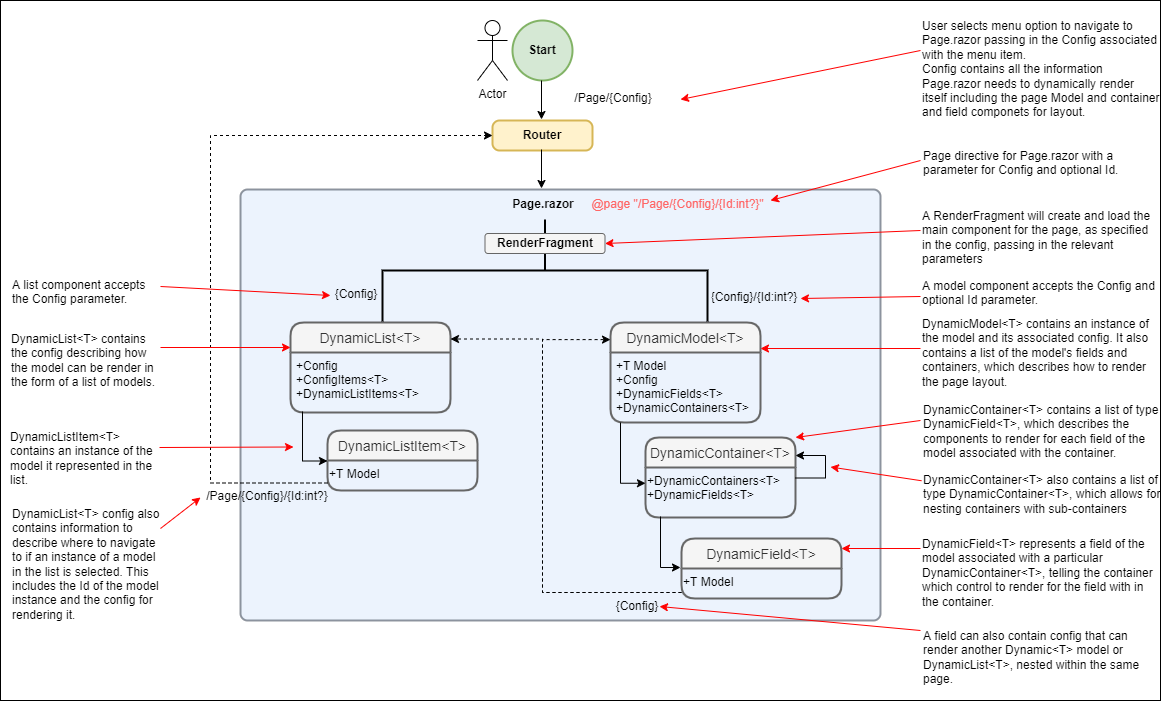

The diagram above was exported from draw.io. Its source (the exported page's mxGraphModel, read from the mxfile embedded in the PNG):
<mxGraphModel dx="1248" dy="677" grid="1" gridSize="10" guides="1" tooltips="1" connect="1" arrows="1" fold="1" page="1" pageScale="1" pageWidth="1169" pageHeight="827" math="0" shadow="0">
  <root>
    <mxCell id="0" />
    <mxCell id="1" parent="0" />
    <mxCell id="9Hv4UQMYPB67OElNYRXc-17" value="" style="rounded=0;whiteSpace=wrap;html=1;fontColor=#000000;" vertex="1" parent="1">
      <mxGeometry width="1160" height="700" as="geometry" />
    </mxCell>
    <mxCell id="bYIBAxvEk9GHzbQ3_frr-2" value="&lt;b&gt;Start&lt;/b&gt;" style="strokeWidth=2;html=1;shape=mxgraph.flowchart.start_2;whiteSpace=wrap;fillColor=#d5e8d4;strokeColor=#82b366;" parent="1" vertex="1">
      <mxGeometry x="512" y="20" width="60" height="60" as="geometry" />
    </mxCell>
    <mxCell id="bYIBAxvEk9GHzbQ3_frr-4" value="Router" style="rounded=1;whiteSpace=wrap;html=1;absoluteArcSize=1;arcSize=14;strokeWidth=2;fontStyle=1;fillColor=#fff2cc;strokeColor=#d6b656;" parent="1" vertex="1">
      <mxGeometry x="492" y="120" width="100" height="30" as="geometry" />
    </mxCell>
    <mxCell id="bYIBAxvEk9GHzbQ3_frr-6" value="" style="rounded=1;whiteSpace=wrap;html=1;absoluteArcSize=1;arcSize=14;strokeWidth=2;fillColor=#dae8fc;strokeColor=#232E3D;align=center;opacity=50;" parent="1" vertex="1">
      <mxGeometry x="240" y="189" width="640" height="431" as="geometry" />
    </mxCell>
    <mxCell id="bYIBAxvEk9GHzbQ3_frr-11" value="DynamicListItem&lt;T&gt;" style="swimlane;childLayout=stackLayout;horizontal=1;startSize=30;horizontalStack=0;rounded=1;fontSize=14;fontStyle=0;strokeWidth=2;resizeParent=0;resizeLast=1;shadow=0;dashed=0;align=center;fillColor=#f5f5f5;fontColor=#333333;strokeColor=#666666;" parent="1" vertex="1">
      <mxGeometry x="327" y="430" width="150" height="60" as="geometry" />
    </mxCell>
    <mxCell id="bYIBAxvEk9GHzbQ3_frr-20" value="&lt;span&gt;+T Model&lt;/span&gt;" style="text;whiteSpace=wrap;html=1;" parent="bYIBAxvEk9GHzbQ3_frr-11" vertex="1">
      <mxGeometry y="30" width="150" height="30" as="geometry" />
    </mxCell>
    <mxCell id="bYIBAxvEk9GHzbQ3_frr-14" value="DynamicList&lt;T&gt;" style="swimlane;childLayout=stackLayout;horizontal=1;startSize=30;horizontalStack=0;rounded=1;fontSize=14;fontStyle=0;strokeWidth=2;resizeParent=0;resizeLast=1;shadow=0;dashed=0;align=center;fillColor=#f5f5f5;fontColor=#333333;strokeColor=#666666;" parent="1" vertex="1">
      <mxGeometry x="290" y="322" width="160" height="90" as="geometry" />
    </mxCell>
    <mxCell id="bYIBAxvEk9GHzbQ3_frr-15" value="+Config&#10;+ConfigItems&lt;T&gt;&#10;+DynamicListItems&lt;T&gt;" style="align=left;strokeColor=none;fillColor=none;spacingLeft=4;fontSize=12;verticalAlign=top;resizable=0;rotatable=0;part=1;" parent="bYIBAxvEk9GHzbQ3_frr-14" vertex="1">
      <mxGeometry y="30" width="160" height="60" as="geometry" />
    </mxCell>
    <mxCell id="bYIBAxvEk9GHzbQ3_frr-16" value="DynamicModel&lt;T&gt;" style="swimlane;childLayout=stackLayout;horizontal=1;startSize=30;horizontalStack=0;rounded=1;fontSize=14;fontStyle=0;strokeWidth=2;resizeParent=0;resizeLast=1;shadow=0;dashed=0;align=center;fillColor=#f5f5f5;fontColor=#333333;strokeColor=#666666;" parent="1" vertex="1">
      <mxGeometry x="610" y="322" width="150" height="100" as="geometry" />
    </mxCell>
    <mxCell id="bYIBAxvEk9GHzbQ3_frr-26" value="+T Model&#10;+Config&#10;+DynamicFields&lt;T&gt;&#10;+DynamicContainers&lt;T&gt;" style="text;strokeColor=none;fillColor=none;spacingLeft=4;spacingRight=4;overflow=hidden;rotatable=0;points=[[0,0.5],[1,0.5]];portConstraint=eastwest;fontSize=12;" parent="bYIBAxvEk9GHzbQ3_frr-16" vertex="1">
      <mxGeometry y="30" width="150" height="70" as="geometry" />
    </mxCell>
    <mxCell id="bYIBAxvEk9GHzbQ3_frr-21" value="DynamicContainer&lt;T&gt;" style="swimlane;childLayout=stackLayout;horizontal=1;startSize=30;horizontalStack=0;rounded=1;fontSize=14;fontStyle=0;strokeWidth=2;resizeParent=0;resizeLast=1;shadow=0;dashed=0;align=center;fillColor=#f5f5f5;fontColor=#333333;strokeColor=#666666;" parent="1" vertex="1">
      <mxGeometry x="645" y="437" width="150" height="80" as="geometry" />
    </mxCell>
    <mxCell id="bYIBAxvEk9GHzbQ3_frr-22" value="&lt;span&gt;+DynamicContainers&amp;lt;T&amp;gt;&lt;br&gt;&lt;/span&gt;+DynamicFields&amp;lt;T&amp;gt;&lt;span&gt;&lt;br&gt;&lt;/span&gt;" style="text;whiteSpace=wrap;html=1;" parent="bYIBAxvEk9GHzbQ3_frr-21" vertex="1">
      <mxGeometry y="30" width="150" height="50" as="geometry" />
    </mxCell>
    <mxCell id="bYIBAxvEk9GHzbQ3_frr-36" value="" style="edgeStyle=elbowEdgeStyle;elbow=horizontal;endArrow=classic;html=1;rounded=0;exitX=1;exitY=0.25;exitDx=0;exitDy=0;entryX=1;entryY=0.25;entryDx=0;entryDy=0;" parent="bYIBAxvEk9GHzbQ3_frr-21" edge="1">
      <mxGeometry width="50" height="50" relative="1" as="geometry">
        <mxPoint x="150" y="40.5" as="sourcePoint" />
        <mxPoint x="150" y="18" as="targetPoint" />
        <Array as="points">
          <mxPoint x="180" y="91.25" />
        </Array>
      </mxGeometry>
    </mxCell>
    <mxCell id="bYIBAxvEk9GHzbQ3_frr-23" value="DynamicField&lt;T&gt;" style="swimlane;childLayout=stackLayout;horizontal=1;startSize=30;horizontalStack=0;rounded=1;fontSize=14;fontStyle=0;strokeWidth=2;resizeParent=0;resizeLast=1;shadow=0;dashed=0;align=center;fillColor=#f5f5f5;fontColor=#333333;strokeColor=#666666;" parent="1" vertex="1">
      <mxGeometry x="681" y="538" width="160" height="60" as="geometry" />
    </mxCell>
    <mxCell id="bYIBAxvEk9GHzbQ3_frr-24" value="&lt;span&gt;+T Model&lt;/span&gt;" style="text;whiteSpace=wrap;html=1;" parent="bYIBAxvEk9GHzbQ3_frr-23" vertex="1">
      <mxGeometry y="30" width="160" height="30" as="geometry" />
    </mxCell>
    <mxCell id="bYIBAxvEk9GHzbQ3_frr-27" value="Page.razor" style="text;strokeColor=none;fillColor=none;spacingLeft=4;spacingRight=4;overflow=hidden;rotatable=0;points=[[0,0.5],[1,0.5]];portConstraint=eastwest;fontSize=12;align=center;fontStyle=1" parent="1" vertex="1">
      <mxGeometry x="506" y="190" width="74" height="30" as="geometry" />
    </mxCell>
    <mxCell id="bYIBAxvEk9GHzbQ3_frr-28" value="" style="strokeWidth=2;html=1;shape=mxgraph.flowchart.annotation_2;align=left;labelPosition=right;pointerEvents=1;fillColor=#E6E6E6;rotation=90;" parent="1" vertex="1">
      <mxGeometry x="493.5" y="107.5" width="102" height="325" as="geometry" />
    </mxCell>
    <mxCell id="bYIBAxvEk9GHzbQ3_frr-30" value="" style="edgeStyle=elbowEdgeStyle;elbow=horizontal;endArrow=classic;html=1;rounded=0;" parent="1" edge="1">
      <mxGeometry width="50" height="50" relative="1" as="geometry">
        <mxPoint x="302" y="411" as="sourcePoint" />
        <mxPoint x="327" y="460.5" as="targetPoint" />
        <Array as="points">
          <mxPoint x="302" y="498" />
        </Array>
      </mxGeometry>
    </mxCell>
    <mxCell id="bYIBAxvEk9GHzbQ3_frr-31" value="" style="edgeStyle=elbowEdgeStyle;elbow=horizontal;endArrow=classic;html=1;rounded=0;" parent="1" edge="1">
      <mxGeometry width="50" height="50" relative="1" as="geometry">
        <mxPoint x="620" y="422" as="sourcePoint" />
        <mxPoint x="645" y="482.75" as="targetPoint" />
        <Array as="points">
          <mxPoint x="620" y="520.25" />
        </Array>
      </mxGeometry>
    </mxCell>
    <mxCell id="bYIBAxvEk9GHzbQ3_frr-32" value="" style="edgeStyle=elbowEdgeStyle;elbow=horizontal;endArrow=classic;html=1;rounded=0;" parent="1" edge="1">
      <mxGeometry width="50" height="50" relative="1" as="geometry">
        <mxPoint x="660" y="516" as="sourcePoint" />
        <mxPoint x="680" y="567" as="targetPoint" />
        <Array as="points">
          <mxPoint x="660" y="614.25" />
        </Array>
      </mxGeometry>
    </mxCell>
    <mxCell id="bYIBAxvEk9GHzbQ3_frr-34" value="" style="edgeStyle=elbowEdgeStyle;elbow=horizontal;endArrow=classic;html=1;rounded=0;entryX=1;entryY=0.25;entryDx=0;entryDy=0;exitX=0;exitY=1;exitDx=0;exitDy=0;fixDash=0;strokeOpacity=100;startFill=1;endFill=1;dashed=1;" parent="1" edge="1">
      <mxGeometry width="50" height="50" relative="1" as="geometry">
        <mxPoint x="681" y="592" as="sourcePoint" />
        <mxPoint x="450" y="338.5" as="targetPoint" />
        <Array as="points">
          <mxPoint x="542" y="458" />
        </Array>
      </mxGeometry>
    </mxCell>
    <mxCell id="bYIBAxvEk9GHzbQ3_frr-35" value="" style="edgeStyle=elbowEdgeStyle;elbow=horizontal;endArrow=classic;html=1;rounded=0;entryX=0;entryY=0.5;entryDx=0;entryDy=0;exitX=0;exitY=0.75;exitDx=0;exitDy=0;fixDash=0;strokeOpacity=100;startFill=1;endFill=1;dashed=1;" parent="1" source="bYIBAxvEk9GHzbQ3_frr-20" target="bYIBAxvEk9GHzbQ3_frr-4" edge="1">
      <mxGeometry width="50" height="50" relative="1" as="geometry">
        <mxPoint x="329" y="447" as="sourcePoint" />
        <mxPoint x="98" y="193.5" as="targetPoint" />
        <Array as="points">
          <mxPoint x="210" y="316" />
        </Array>
      </mxGeometry>
    </mxCell>
    <mxCell id="bYIBAxvEk9GHzbQ3_frr-37" value="" style="edgeStyle=elbowEdgeStyle;elbow=horizontal;endArrow=classic;html=1;rounded=0;entryX=0.489;entryY=-0.267;entryDx=0;entryDy=0;entryPerimeter=0;" parent="1" source="bYIBAxvEk9GHzbQ3_frr-2" edge="1">
      <mxGeometry width="50" height="50" relative="1" as="geometry">
        <mxPoint x="542" y="87" as="sourcePoint" />
        <mxPoint x="540.9000000000001" y="118.99000000000001" as="targetPoint" />
        <Array as="points" />
      </mxGeometry>
    </mxCell>
    <mxCell id="bYIBAxvEk9GHzbQ3_frr-38" value="" style="edgeStyle=elbowEdgeStyle;elbow=horizontal;endArrow=classic;html=1;rounded=0;entryX=0.489;entryY=-0.267;entryDx=0;entryDy=0;entryPerimeter=0;" parent="1" edge="1">
      <mxGeometry width="50" height="50" relative="1" as="geometry">
        <mxPoint x="541" y="149" as="sourcePoint" />
        <mxPoint x="540.9000000000001" y="187.99" as="targetPoint" />
        <Array as="points" />
      </mxGeometry>
    </mxCell>
    <mxCell id="bYIBAxvEk9GHzbQ3_frr-39" value="" style="edgeStyle=elbowEdgeStyle;elbow=horizontal;endArrow=classic;html=1;rounded=0;entryX=0;entryY=0.171;entryDx=0;entryDy=0;exitX=0;exitY=1;exitDx=0;exitDy=0;fixDash=0;strokeOpacity=100;startFill=1;endFill=1;dashed=1;entryPerimeter=0;" parent="1" target="bYIBAxvEk9GHzbQ3_frr-16" edge="1">
      <mxGeometry width="50" height="50" relative="1" as="geometry">
        <mxPoint x="681" y="592" as="sourcePoint" />
        <mxPoint x="599.0999999999999" y="338.15" as="targetPoint" />
        <Array as="points">
          <mxPoint x="542" y="468" />
        </Array>
      </mxGeometry>
    </mxCell>
    <mxCell id="bYIBAxvEk9GHzbQ3_frr-41" value="/Page/{Config}" style="text;strokeColor=none;fillColor=none;spacingLeft=4;spacingRight=4;overflow=hidden;rotatable=0;points=[[0,0.5],[1,0.5]];portConstraint=eastwest;fontSize=12;align=center;opacity=50;" parent="1" vertex="1">
      <mxGeometry x="546" y="84" width="134" height="30" as="geometry" />
    </mxCell>
    <mxCell id="bYIBAxvEk9GHzbQ3_frr-42" value="/Page/{Config}/{Id:int?}" style="text;strokeColor=none;fillColor=none;spacingLeft=4;spacingRight=4;overflow=hidden;rotatable=1;points=[[0,0.5],[1,0.5]];portConstraint=eastwest;fontSize=12;align=center;opacity=50;direction=east;rotation=0;" parent="1" vertex="1">
      <mxGeometry x="200" y="482" width="134" height="30" as="geometry" />
    </mxCell>
    <mxCell id="bYIBAxvEk9GHzbQ3_frr-43" value="{Config}" style="text;strokeColor=none;fillColor=none;spacingLeft=4;spacingRight=4;overflow=hidden;rotatable=0;points=[[0,0.5],[1,0.5]];portConstraint=eastwest;fontSize=12;align=center;opacity=50;" parent="1" vertex="1">
      <mxGeometry x="330" y="280" width="52" height="30" as="geometry" />
    </mxCell>
    <mxCell id="bYIBAxvEk9GHzbQ3_frr-45" value="{Config}/{Id:int?}" style="text;strokeColor=none;fillColor=none;spacingLeft=4;spacingRight=4;overflow=hidden;rotatable=0;points=[[0,0.5],[1,0.5]];portConstraint=eastwest;fontSize=12;align=center;opacity=50;" parent="1" vertex="1">
      <mxGeometry x="707" y="283" width="94" height="30" as="geometry" />
    </mxCell>
    <mxCell id="bYIBAxvEk9GHzbQ3_frr-48" value="@page &quot;/Page/{Config}/{Id:int?}&quot;" style="text;strokeColor=none;fillColor=none;spacingLeft=4;spacingRight=4;overflow=hidden;rotatable=0;points=[[0,0.5],[1,0.5]];portConstraint=eastwest;fontSize=12;align=center;opacity=50;fontColor=#FF6666;" parent="1" vertex="1">
      <mxGeometry x="585" y="190" width="185" height="30" as="geometry" />
    </mxCell>
    <mxCell id="L7nI6djNIErKnbGYNopm-1" value="Actor" style="shape=umlActor;verticalLabelPosition=bottom;verticalAlign=top;html=1;outlineConnect=0;" parent="1" vertex="1">
      <mxGeometry x="477" y="20" width="30" height="60" as="geometry" />
    </mxCell>
    <mxCell id="L7nI6djNIErKnbGYNopm-3" value="" style="endArrow=classic;html=1;rounded=0;entryX=1;entryY=0.5;entryDx=0;entryDy=0;fillColor=#f8cecc;strokeColor=#FF0000;" parent="1" edge="1">
      <mxGeometry width="50" height="50" relative="1" as="geometry">
        <mxPoint x="920" y="50" as="sourcePoint" />
        <mxPoint x="680" y="99" as="targetPoint" />
      </mxGeometry>
    </mxCell>
    <mxCell id="L7nI6djNIErKnbGYNopm-4" value="" style="endArrow=classic;html=1;rounded=0;strokeColor=#FF0000;exitX=0;exitY=0.5;exitDx=0;exitDy=0;" parent="1" edge="1" source="9Hv4UQMYPB67OElNYRXc-4">
      <mxGeometry width="50" height="50" relative="1" as="geometry">
        <mxPoint x="920" y="258" as="sourcePoint" />
        <mxPoint x="800" y="298" as="targetPoint" />
      </mxGeometry>
    </mxCell>
    <mxCell id="L7nI6djNIErKnbGYNopm-6" value="" style="endArrow=classic;html=1;rounded=0;strokeColor=#FF0000;entryX=0.989;entryY=0.167;entryDx=0;entryDy=0;entryPerimeter=0;" parent="1" edge="1">
      <mxGeometry width="50" height="50" relative="1" as="geometry">
        <mxPoint x="920" y="348" as="sourcePoint" />
        <mxPoint x="759.9959999999999" y="348.01" as="targetPoint" />
      </mxGeometry>
    </mxCell>
    <mxCell id="L7nI6djNIErKnbGYNopm-7" value="" style="endArrow=classic;html=1;rounded=0;strokeColor=#FF0000;entryX=1;entryY=0;entryDx=0;entryDy=0;" parent="1" target="bYIBAxvEk9GHzbQ3_frr-21" edge="1">
      <mxGeometry width="50" height="50" relative="1" as="geometry">
        <mxPoint x="920" y="420" as="sourcePoint" />
        <mxPoint x="804.9959999999999" y="437" as="targetPoint" />
      </mxGeometry>
    </mxCell>
    <mxCell id="L7nI6djNIErKnbGYNopm-8" value="" style="endArrow=classic;html=1;rounded=0;strokeColor=#FF0000;entryX=1;entryY=0;entryDx=0;entryDy=0;exitX=0;exitY=0.25;exitDx=0;exitDy=0;" parent="1" edge="1" source="9Hv4UQMYPB67OElNYRXc-10">
      <mxGeometry width="50" height="50" relative="1" as="geometry">
        <mxPoint x="920" y="467" as="sourcePoint" />
        <mxPoint x="830" y="466.5" as="targetPoint" />
      </mxGeometry>
    </mxCell>
    <mxCell id="L7nI6djNIErKnbGYNopm-9" value="" style="endArrow=classic;html=1;rounded=0;strokeColor=#FF0000;" parent="1" edge="1">
      <mxGeometry width="50" height="50" relative="1" as="geometry">
        <mxPoint x="920" y="548" as="sourcePoint" />
        <mxPoint x="841" y="548" as="targetPoint" />
      </mxGeometry>
    </mxCell>
    <mxCell id="L7nI6djNIErKnbGYNopm-10" value="" style="endArrow=classic;html=1;rounded=0;strokeColor=#FF0000;" parent="1" edge="1">
      <mxGeometry width="50" height="50" relative="1" as="geometry">
        <mxPoint x="920" y="630" as="sourcePoint" />
        <mxPoint x="659" y="606" as="targetPoint" />
      </mxGeometry>
    </mxCell>
    <mxCell id="L7nI6djNIErKnbGYNopm-11" value="" style="endArrow=classic;html=1;rounded=0;strokeColor=#FF0000;entryX=0;entryY=0.5;entryDx=0;entryDy=0;" parent="1" edge="1">
      <mxGeometry width="50" height="50" relative="1" as="geometry">
        <mxPoint x="160" y="528" as="sourcePoint" />
        <mxPoint x="200" y="497" as="targetPoint" />
      </mxGeometry>
    </mxCell>
    <mxCell id="L7nI6djNIErKnbGYNopm-12" value="" style="endArrow=classic;html=1;rounded=0;strokeColor=#FF0000;entryX=0;entryY=0.5;entryDx=0;entryDy=0;" parent="1" target="bYIBAxvEk9GHzbQ3_frr-43" edge="1">
      <mxGeometry width="50" height="50" relative="1" as="geometry">
        <mxPoint x="160" y="286" as="sourcePoint" />
        <mxPoint x="290" y="287.51" as="targetPoint" />
      </mxGeometry>
    </mxCell>
    <mxCell id="L7nI6djNIErKnbGYNopm-13" value="" style="endArrow=classic;html=1;rounded=0;strokeColor=#FF0000;entryX=0;entryY=0.5;entryDx=0;entryDy=0;" parent="1" edge="1">
      <mxGeometry width="50" height="50" relative="1" as="geometry">
        <mxPoint x="160" y="347" as="sourcePoint" />
        <mxPoint x="290" y="347" as="targetPoint" />
      </mxGeometry>
    </mxCell>
    <mxCell id="L7nI6djNIErKnbGYNopm-14" value="" style="endArrow=classic;html=1;rounded=0;strokeColor=#FF0000;entryX=0;entryY=0.5;entryDx=0;entryDy=0;" parent="1" edge="1">
      <mxGeometry width="50" height="50" relative="1" as="geometry">
        <mxPoint x="159" y="447" as="sourcePoint" />
        <mxPoint x="293" y="446.5" as="targetPoint" />
      </mxGeometry>
    </mxCell>
    <mxCell id="L7nI6djNIErKnbGYNopm-15" value="{Config}" style="text;strokeColor=none;fillColor=none;spacingLeft=4;spacingRight=4;overflow=hidden;rotatable=0;points=[[0,0.5],[1,0.5]];portConstraint=eastwest;fontSize=12;align=center;opacity=50;" parent="1" vertex="1">
      <mxGeometry x="590" y="592" width="94" height="30" as="geometry" />
    </mxCell>
    <mxCell id="9Hv4UQMYPB67OElNYRXc-1" value="User selects menu option to navigate to Page.razor passing in the Config associated with the menu item.&lt;br&gt;Config contains all the information Page.razor needs to dynamically render itself including the page Model and container and field componets for layout." style="text;html=1;strokeColor=none;fillColor=none;align=left;verticalAlign=top;whiteSpace=wrap;rounded=0;" vertex="1" parent="1">
      <mxGeometry x="920" y="12" width="240" height="115" as="geometry" />
    </mxCell>
    <mxCell id="9Hv4UQMYPB67OElNYRXc-2" value="" style="endArrow=classic;html=1;rounded=0;strokeColor=#FF0000;entryX=0.989;entryY=0.167;entryDx=0;entryDy=0;entryPerimeter=0;" edge="1" parent="1">
      <mxGeometry width="50" height="50" relative="1" as="geometry">
        <mxPoint x="920" y="160" as="sourcePoint" />
        <mxPoint x="769.9959999999999" y="200.01" as="targetPoint" />
      </mxGeometry>
    </mxCell>
    <mxCell id="9Hv4UQMYPB67OElNYRXc-3" value="Page directive for Page.razor with a parameter for Config and optional Id." style="text;html=1;strokeColor=none;fillColor=none;align=left;verticalAlign=top;whiteSpace=wrap;rounded=0;" vertex="1" parent="1">
      <mxGeometry x="921" y="142" width="240" height="48" as="geometry" />
    </mxCell>
    <mxCell id="9Hv4UQMYPB67OElNYRXc-4" value="A model component accepts the Config and optional Id parameter." style="text;html=1;strokeColor=none;fillColor=none;align=left;verticalAlign=top;whiteSpace=wrap;rounded=0;" vertex="1" parent="1">
      <mxGeometry x="920" y="272" width="240" height="48" as="geometry" />
    </mxCell>
    <mxCell id="9Hv4UQMYPB67OElNYRXc-5" value="&lt;font color=&quot;#000000&quot;&gt;RenderFragment&lt;/font&gt;" style="rounded=1;whiteSpace=wrap;html=1;fontColor=#333333;fillColor=#f5f5f5;strokeColor=#666666;fontStyle=1" vertex="1" parent="1">
      <mxGeometry x="484.5" y="233" width="120" height="20" as="geometry" />
    </mxCell>
    <mxCell id="9Hv4UQMYPB67OElNYRXc-6" value="" style="endArrow=classic;html=1;rounded=0;strokeColor=#FF0000;entryX=1;entryY=0.5;entryDx=0;entryDy=0;" edge="1" parent="1" target="9Hv4UQMYPB67OElNYRXc-5">
      <mxGeometry width="50" height="50" relative="1" as="geometry">
        <mxPoint x="920" y="230" as="sourcePoint" />
        <mxPoint x="810" y="308" as="targetPoint" />
      </mxGeometry>
    </mxCell>
    <mxCell id="9Hv4UQMYPB67OElNYRXc-7" value="A RenderFragment will create and load the main component for the page, as specified in the config, passing in the relevant parameters" style="text;html=1;strokeColor=none;fillColor=none;align=left;verticalAlign=top;whiteSpace=wrap;rounded=0;" vertex="1" parent="1">
      <mxGeometry x="920" y="202" width="240" height="48" as="geometry" />
    </mxCell>
    <mxCell id="9Hv4UQMYPB67OElNYRXc-8" value="DynamicModel&amp;lt;T&amp;gt; contains an instance of the model and its associated config. It also contains a list of the model's fields and containers, which describes how to render the page layout.&amp;nbsp;" style="text;html=1;strokeColor=none;fillColor=none;align=left;verticalAlign=top;whiteSpace=wrap;rounded=0;" vertex="1" parent="1">
      <mxGeometry x="920" y="310" width="240" height="90" as="geometry" />
    </mxCell>
    <mxCell id="9Hv4UQMYPB67OElNYRXc-9" value="DynamicContainer&amp;lt;T&amp;gt; contains a list of type DynamicField&amp;lt;T&amp;gt;, which describes the components to render for each field of the model associated with the container." style="text;html=1;strokeColor=none;fillColor=none;align=left;verticalAlign=top;whiteSpace=wrap;rounded=0;" vertex="1" parent="1">
      <mxGeometry x="921" y="396" width="240" height="64" as="geometry" />
    </mxCell>
    <mxCell id="9Hv4UQMYPB67OElNYRXc-10" value="DynamicContainer&amp;lt;T&amp;gt; also contains a list of type DynamicContainer&amp;lt;T&amp;gt;, which allows for nesting containers with sub-containers" style="text;html=1;strokeColor=none;fillColor=none;align=left;verticalAlign=top;whiteSpace=wrap;rounded=0;" vertex="1" parent="1">
      <mxGeometry x="921" y="466" width="240" height="57" as="geometry" />
    </mxCell>
    <mxCell id="9Hv4UQMYPB67OElNYRXc-11" value="DynamicField&amp;lt;T&amp;gt; represents a field of the model associated with a particular DynamicContainer&amp;lt;T&amp;gt;, telling the container which control to render for the field with in the container.&amp;nbsp;" style="text;html=1;strokeColor=none;fillColor=none;align=left;verticalAlign=top;whiteSpace=wrap;rounded=0;" vertex="1" parent="1">
      <mxGeometry x="920" y="530" width="240" height="80" as="geometry" />
    </mxCell>
    <mxCell id="9Hv4UQMYPB67OElNYRXc-12" value="A field can also contain config that can render another Dynamic&amp;lt;T&amp;gt; model or DynamicList&amp;lt;T&amp;gt;, nested within the same page.&amp;nbsp;" style="text;html=1;strokeColor=none;fillColor=none;align=left;verticalAlign=top;whiteSpace=wrap;rounded=0;" vertex="1" parent="1">
      <mxGeometry x="921" y="622" width="240" height="78" as="geometry" />
    </mxCell>
    <mxCell id="9Hv4UQMYPB67OElNYRXc-13" value="A list component accepts the Config parameter." style="text;html=1;strokeColor=none;fillColor=none;align=left;verticalAlign=top;whiteSpace=wrap;rounded=0;" vertex="1" parent="1">
      <mxGeometry x="10" y="271" width="150" height="48" as="geometry" />
    </mxCell>
    <mxCell id="9Hv4UQMYPB67OElNYRXc-14" value="DynamicList&amp;lt;T&amp;gt; contains the config describing how the model can be render in the form of a list of models.&amp;nbsp;" style="text;html=1;strokeColor=none;fillColor=none;align=left;verticalAlign=top;whiteSpace=wrap;rounded=0;" vertex="1" parent="1">
      <mxGeometry x="9" y="325" width="150" height="75" as="geometry" />
    </mxCell>
    <mxCell id="9Hv4UQMYPB67OElNYRXc-15" value="DynamicListItem&amp;lt;T&amp;gt; contains an instance of the model it represented in the list." style="text;html=1;strokeColor=none;fillColor=none;align=left;verticalAlign=top;whiteSpace=wrap;rounded=0;" vertex="1" parent="1">
      <mxGeometry x="8" y="422.5" width="150" height="67.5" as="geometry" />
    </mxCell>
    <mxCell id="9Hv4UQMYPB67OElNYRXc-16" value="DynamicList&amp;lt;T&amp;gt; config also contains information to describe where to navigate to if an instance of a model in the list is selected. This includes the Id of the model instance and the config for rendering it." style="text;html=1;strokeColor=none;fillColor=none;align=left;verticalAlign=top;whiteSpace=wrap;rounded=0;" vertex="1" parent="1">
      <mxGeometry x="10" y="500" width="150" height="130" as="geometry" />
    </mxCell>
  </root>
</mxGraphModel>